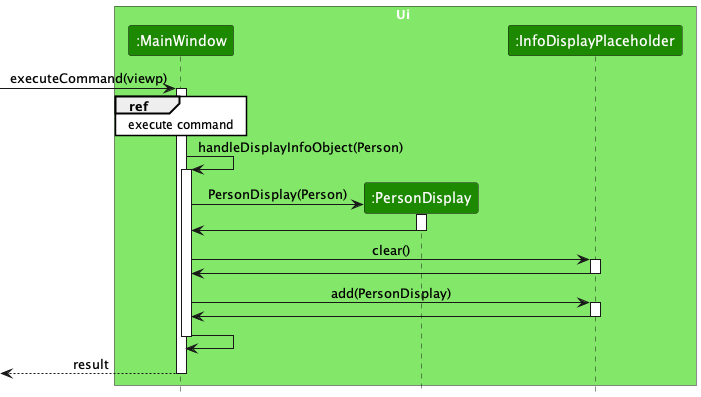

The diagram above was rendered by PlantUML. Its source (embedded in the PNG):
@startuml
!include style.puml
skinparam ArrowFontStyle plain
skinparam sequenceReferenceBackgroundColor white

box Ui UI_COLOR_T1
participant ":MainWindow" as MainWindow UI_COLOR
-> MainWindow : executeCommand(viewp)
activate MainWindow

ref over MainWindow : execute command

MainWindow -> MainWindow : handleDisplayInfoObject(Person)
activate MainWindow

create ":PersonDisplay" as PersonDisplay UI_COLOR
MainWindow -> PersonDisplay : PersonDisplay(Person)
activate PersonDisplay

PersonDisplay -> MainWindow
deactivate PersonDisplay

participant ":InfoDisplayPlaceholder" as InfoDisplayPlaceholder UI_COLOR

MainWindow -> InfoDisplayPlaceholder : clear()
activate InfoDisplayPlaceholder

InfoDisplayPlaceholder -> MainWindow
deactivate InfoDisplayPlaceholder

MainWindow -> InfoDisplayPlaceholder : add(PersonDisplay)
activate InfoDisplayPlaceholder

InfoDisplayPlaceholder -> MainWindow
deactivate InfoDisplayPlaceholder

MainWindow -> MainWindow
deactivate MainWindow

<-- MainWindow : result
deactivate MainWindow



endbox

@enduml